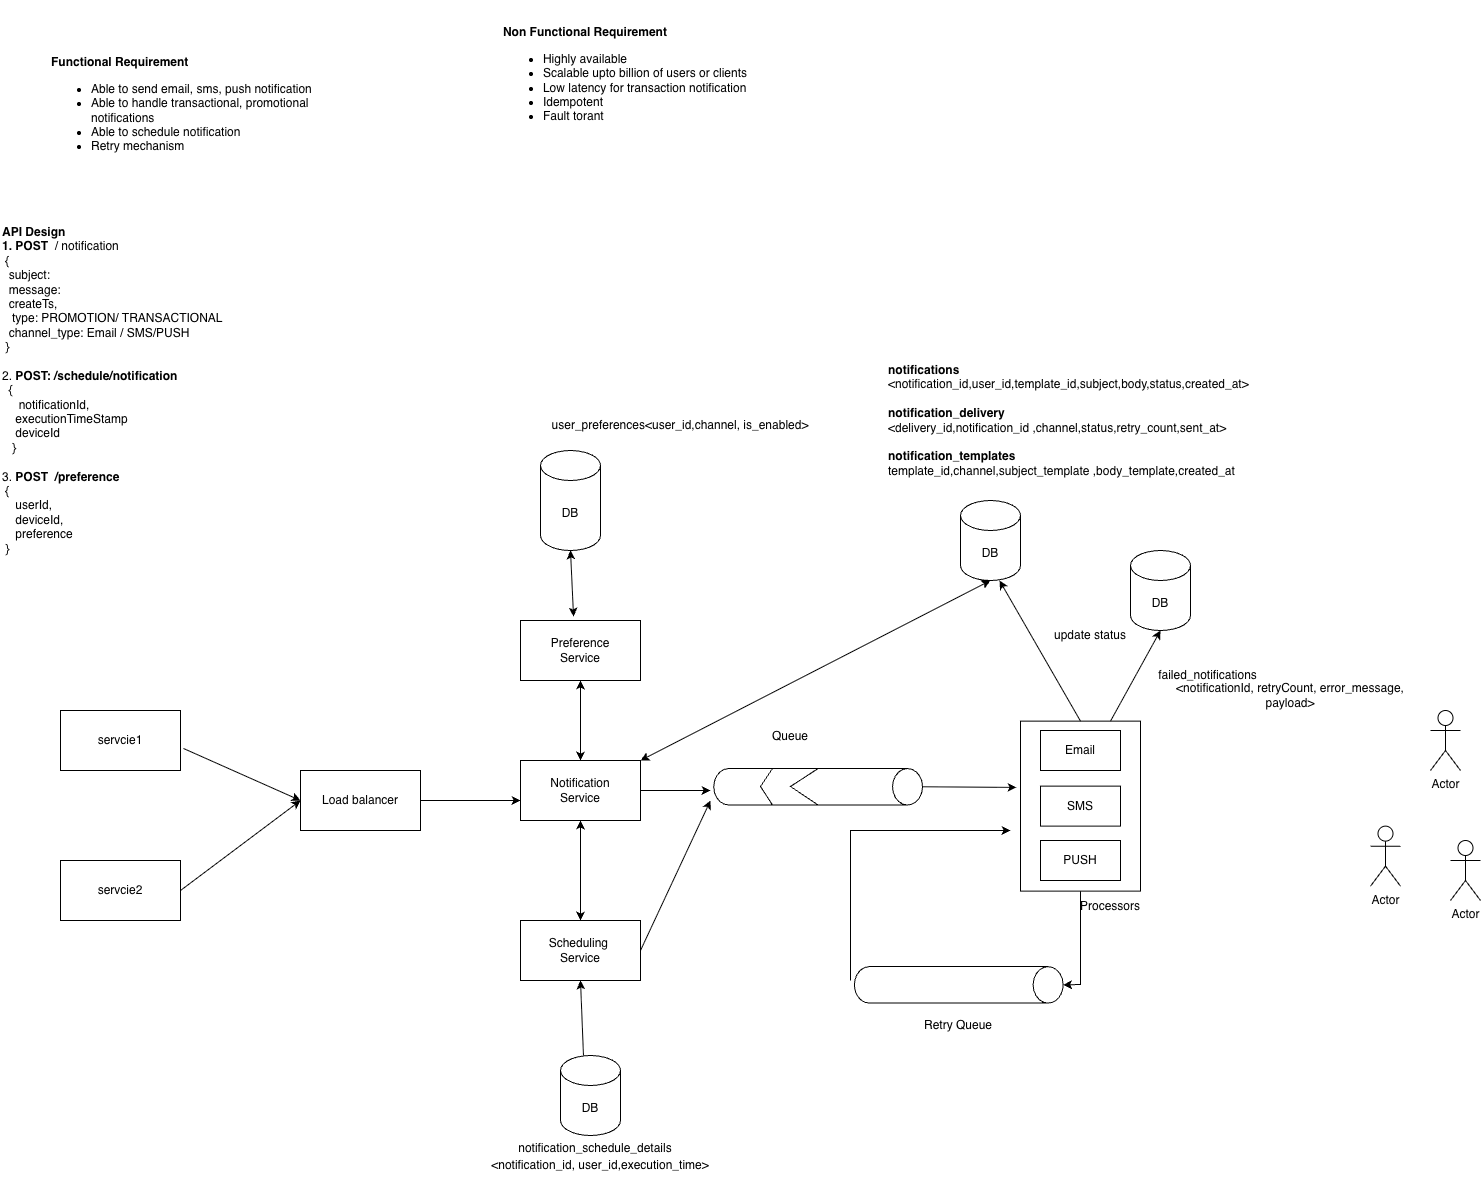

The diagram above was exported from draw.io. Its source (the exported page's mxGraphModel, read from the mxfile embedded in the PNG):
<mxGraphModel dx="1234" dy="1867" grid="1" gridSize="10" guides="1" tooltips="1" connect="1" arrows="1" fold="1" page="1" pageScale="1" pageWidth="827" pageHeight="1169" math="0" shadow="0">
  <root>
    <mxCell id="0" />
    <mxCell id="1" parent="0" />
    <mxCell id="eichLA_cTSUDNnY1UEdK-1" parent="1" style="rounded=0;whiteSpace=wrap;html=1;" value="servcie1" vertex="1">
      <mxGeometry height="60" width="120" x="100" y="240" as="geometry" />
    </mxCell>
    <mxCell id="eichLA_cTSUDNnY1UEdK-2" parent="1" style="rounded=0;whiteSpace=wrap;html=1;" value="servcie2" vertex="1">
      <mxGeometry height="60" width="120" x="100" y="390" as="geometry" />
    </mxCell>
    <mxCell id="eichLA_cTSUDNnY1UEdK-3" parent="1" style="rounded=0;whiteSpace=wrap;html=1;" value="Load balancer" vertex="1">
      <mxGeometry height="60" width="120" x="340" y="300" as="geometry" />
    </mxCell>
    <mxCell id="eichLA_cTSUDNnY1UEdK-5" edge="1" parent="1" source="eichLA_cTSUDNnY1UEdK-1" style="endArrow=classic;html=1;rounded=0;entryX=0;entryY=0.5;entryDx=0;entryDy=0;exitX=1.025;exitY=0.633;exitDx=0;exitDy=0;exitPerimeter=0;" target="eichLA_cTSUDNnY1UEdK-3" value="">
      <mxGeometry height="50" relative="1" width="50" as="geometry">
        <mxPoint x="390" y="390" as="sourcePoint" />
        <mxPoint x="440" y="340" as="targetPoint" />
      </mxGeometry>
    </mxCell>
    <mxCell id="eichLA_cTSUDNnY1UEdK-6" edge="1" parent="1" source="eichLA_cTSUDNnY1UEdK-2" style="endArrow=classic;html=1;rounded=0;exitX=1;exitY=0.5;exitDx=0;exitDy=0;" value="">
      <mxGeometry height="50" relative="1" width="50" as="geometry">
        <mxPoint x="260" y="290" as="sourcePoint" />
        <mxPoint x="340" y="330" as="targetPoint" />
      </mxGeometry>
    </mxCell>
    <mxCell id="eichLA_cTSUDNnY1UEdK-7" edge="1" parent="1" source="eichLA_cTSUDNnY1UEdK-3" style="endArrow=classic;html=1;rounded=0;exitX=1;exitY=0.5;exitDx=0;exitDy=0;" value="">
      <mxGeometry height="50" relative="1" width="50" as="geometry">
        <mxPoint x="390" y="390" as="sourcePoint" />
        <mxPoint x="560" y="330" as="targetPoint" />
      </mxGeometry>
    </mxCell>
    <mxCell id="eichLA_cTSUDNnY1UEdK-8" parent="1" style="rounded=0;whiteSpace=wrap;html=1;" value="Notification&lt;br&gt;Service" vertex="1">
      <mxGeometry height="60" width="120" x="560" y="290" as="geometry" />
    </mxCell>
    <mxCell id="eichLA_cTSUDNnY1UEdK-9" parent="1" style="rounded=0;whiteSpace=wrap;html=1;" value="Preference&lt;br&gt;Service" vertex="1">
      <mxGeometry height="60" width="120" x="560" y="150" as="geometry" />
    </mxCell>
    <mxCell id="eichLA_cTSUDNnY1UEdK-10" edge="1" parent="1" source="eichLA_cTSUDNnY1UEdK-8" style="endArrow=classic;html=1;rounded=0;entryX=0.5;entryY=1;entryDx=0;entryDy=0;exitX=0.5;exitY=0;exitDx=0;exitDy=0;startArrow=classic;startFill=1;" target="eichLA_cTSUDNnY1UEdK-9" value="">
      <mxGeometry height="50" relative="1" width="50" as="geometry">
        <mxPoint x="620" y="280" as="sourcePoint" />
        <mxPoint x="440" y="340" as="targetPoint" />
      </mxGeometry>
    </mxCell>
    <mxCell id="eichLA_cTSUDNnY1UEdK-11" parent="1" style="rounded=0;whiteSpace=wrap;html=1;" value="Scheduling&amp;nbsp;&lt;br&gt;Service" vertex="1">
      <mxGeometry height="60" width="120" x="560" y="450" as="geometry" />
    </mxCell>
    <mxCell id="eichLA_cTSUDNnY1UEdK-12" edge="1" parent="1" source="eichLA_cTSUDNnY1UEdK-11" style="endArrow=classic;html=1;rounded=0;entryX=0.5;entryY=1;entryDx=0;entryDy=0;startArrow=classic;startFill=1;" target="eichLA_cTSUDNnY1UEdK-8" value="">
      <mxGeometry height="50" relative="1" width="50" as="geometry">
        <mxPoint x="390" y="390" as="sourcePoint" />
        <mxPoint x="440" y="340" as="targetPoint" />
      </mxGeometry>
    </mxCell>
    <mxCell id="eichLA_cTSUDNnY1UEdK-14" parent="1" style="shape=cylinder3;whiteSpace=wrap;html=1;boundedLbl=1;backgroundOutline=1;size=15;rotation=90;" value="" vertex="1">
      <mxGeometry height="208.75" width="36.5" x="839.38" y="211.88" as="geometry" />
    </mxCell>
    <mxCell id="eichLA_cTSUDNnY1UEdK-17" edge="1" parent="1" source="eichLA_cTSUDNnY1UEdK-14" style="endArrow=none;html=1;rounded=0;entryX=0;entryY=0;entryDx=0;entryDy=150;entryPerimeter=0;exitX=1;exitY=0;exitDx=0;exitDy=150;exitPerimeter=0;" target="eichLA_cTSUDNnY1UEdK-14" value="">
      <mxGeometry height="50" relative="1" width="50" as="geometry">
        <Array as="points">
          <mxPoint x="800" y="316" />
        </Array>
        <mxPoint x="390" y="410" as="sourcePoint" />
        <mxPoint x="440" y="360" as="targetPoint" />
      </mxGeometry>
    </mxCell>
    <mxCell id="eichLA_cTSUDNnY1UEdK-18" edge="1" parent="1" source="eichLA_cTSUDNnY1UEdK-14" style="endArrow=none;html=1;rounded=0;entryX=0;entryY=0.5;entryDx=0;entryDy=0;entryPerimeter=0;exitX=1;exitY=0.5;exitDx=0;exitDy=0;exitPerimeter=0;" target="eichLA_cTSUDNnY1UEdK-14" value="">
      <mxGeometry height="50" relative="1" width="50" as="geometry">
        <Array as="points">
          <mxPoint x="830" y="316" />
        </Array>
        <mxPoint x="812" y="347" as="sourcePoint" />
        <mxPoint x="812" y="310" as="targetPoint" />
      </mxGeometry>
    </mxCell>
    <mxCell id="eichLA_cTSUDNnY1UEdK-20" edge="1" parent="1" source="eichLA_cTSUDNnY1UEdK-8" style="endArrow=classic;html=1;rounded=0;exitX=1;exitY=0.5;exitDx=0;exitDy=0;" value="">
      <mxGeometry height="50" relative="1" width="50" as="geometry">
        <mxPoint x="390" y="410" as="sourcePoint" />
        <mxPoint x="750" y="320" as="targetPoint" />
      </mxGeometry>
    </mxCell>
    <mxCell id="eichLA_cTSUDNnY1UEdK-21" parent="1" style="text;html=1;whiteSpace=wrap;strokeColor=none;fillColor=none;align=center;verticalAlign=middle;rounded=0;" value="Queue" vertex="1">
      <mxGeometry height="30" width="60" x="800" y="250.63" as="geometry" />
    </mxCell>
    <mxCell id="eichLA_cTSUDNnY1UEdK-22" parent="1" style="rounded=0;whiteSpace=wrap;html=1;" value="" vertex="1">
      <mxGeometry height="170" width="120" x="1060" y="250.63" as="geometry" />
    </mxCell>
    <mxCell id="eichLA_cTSUDNnY1UEdK-23" edge="1" parent="1" source="eichLA_cTSUDNnY1UEdK-14" style="endArrow=classic;html=1;rounded=0;entryX=-0.033;entryY=0.39;entryDx=0;entryDy=0;entryPerimeter=0;exitX=0.5;exitY=0;exitDx=0;exitDy=0;exitPerimeter=0;" target="eichLA_cTSUDNnY1UEdK-22" value="">
      <mxGeometry height="50" relative="1" width="50" as="geometry">
        <mxPoint x="860" y="410" as="sourcePoint" />
        <mxPoint x="910" y="360" as="targetPoint" />
      </mxGeometry>
    </mxCell>
    <mxCell id="eichLA_cTSUDNnY1UEdK-24" parent="1" style="text;html=1;whiteSpace=wrap;strokeColor=none;fillColor=none;align=center;verticalAlign=middle;rounded=0;" value="Processors" vertex="1">
      <mxGeometry height="30" width="60" x="1120" y="420.63" as="geometry" />
    </mxCell>
    <mxCell id="eichLA_cTSUDNnY1UEdK-25" parent="1" style="rounded=0;whiteSpace=wrap;html=1;" value="Email" vertex="1">
      <mxGeometry height="40" width="80" x="1080" y="260" as="geometry" />
    </mxCell>
    <mxCell id="eichLA_cTSUDNnY1UEdK-26" parent="1" style="rounded=0;whiteSpace=wrap;html=1;" value="SMS" vertex="1">
      <mxGeometry height="40" width="80" x="1080" y="315.63" as="geometry" />
    </mxCell>
    <mxCell id="eichLA_cTSUDNnY1UEdK-27" parent="1" style="rounded=0;whiteSpace=wrap;html=1;" value="PUSH" vertex="1">
      <mxGeometry height="40" width="80" x="1080" y="370" as="geometry" />
    </mxCell>
    <mxCell id="eichLA_cTSUDNnY1UEdK-28" parent="1" style="shape=cylinder3;whiteSpace=wrap;html=1;boundedLbl=1;backgroundOutline=1;size=15;rotation=90;" value="" vertex="1">
      <mxGeometry height="208.75" width="36.5" x="979.9949999999999" y="409.995" as="geometry" />
    </mxCell>
    <mxCell id="eichLA_cTSUDNnY1UEdK-30" edge="1" parent="1" source="eichLA_cTSUDNnY1UEdK-11" style="endArrow=classic;html=1;rounded=0;exitX=1;exitY=0.5;exitDx=0;exitDy=0;" value="">
      <mxGeometry height="50" relative="1" width="50" as="geometry">
        <mxPoint x="860" y="410" as="sourcePoint" />
        <mxPoint x="750" y="330" as="targetPoint" />
      </mxGeometry>
    </mxCell>
    <mxCell id="eichLA_cTSUDNnY1UEdK-35" edge="1" parent="1" style="endArrow=classic;html=1;rounded=0;" value="">
      <mxGeometry height="50" relative="1" width="50" as="geometry">
        <Array as="points">
          <mxPoint x="890" y="360" />
        </Array>
        <mxPoint x="890" y="510" as="sourcePoint" />
        <mxPoint x="1050" y="360" as="targetPoint" />
      </mxGeometry>
    </mxCell>
    <mxCell id="eichLA_cTSUDNnY1UEdK-36" edge="1" parent="1" source="eichLA_cTSUDNnY1UEdK-22" style="endArrow=classic;html=1;rounded=0;entryX=0.5;entryY=0;entryDx=0;entryDy=0;entryPerimeter=0;exitX=0.5;exitY=1;exitDx=0;exitDy=0;" target="eichLA_cTSUDNnY1UEdK-28" value="">
      <mxGeometry height="50" relative="1" width="50" as="geometry">
        <Array as="points">
          <mxPoint x="1120" y="514" />
        </Array>
        <mxPoint x="860" y="410" as="sourcePoint" />
        <mxPoint x="910" y="360" as="targetPoint" />
      </mxGeometry>
    </mxCell>
    <mxCell id="eichLA_cTSUDNnY1UEdK-37" parent="1" style="text;html=1;whiteSpace=wrap;strokeColor=none;fillColor=none;align=center;verticalAlign=middle;rounded=0;" value="Retry Queue" vertex="1">
      <mxGeometry height="30" width="100" x="948.24" y="540" as="geometry" />
    </mxCell>
    <mxCell id="eichLA_cTSUDNnY1UEdK-38" parent="1" style="shape=cylinder3;whiteSpace=wrap;html=1;boundedLbl=1;backgroundOutline=1;size=15;" value="DB" vertex="1">
      <mxGeometry height="100" width="60" x="580" y="-20" as="geometry" />
    </mxCell>
    <mxCell id="eichLA_cTSUDNnY1UEdK-40" edge="1" parent="1" source="eichLA_cTSUDNnY1UEdK-9" style="endArrow=classic;startArrow=classic;html=1;rounded=0;entryX=0.5;entryY=1;entryDx=0;entryDy=0;entryPerimeter=0;exitX=0.442;exitY=-0.067;exitDx=0;exitDy=0;exitPerimeter=0;" target="eichLA_cTSUDNnY1UEdK-38" value="">
      <mxGeometry height="50" relative="1" width="50" as="geometry">
        <mxPoint x="860" y="290" as="sourcePoint" />
        <mxPoint x="910" y="240" as="targetPoint" />
      </mxGeometry>
    </mxCell>
    <mxCell id="eichLA_cTSUDNnY1UEdK-41" parent="1" style="text;html=1;whiteSpace=wrap;strokeColor=none;fillColor=none;align=center;verticalAlign=middle;rounded=0;" value="user_preferences&amp;lt;user_id,channel, is_enabled&amp;gt;" vertex="1">
      <mxGeometry height="30" width="320" x="560" y="-60" as="geometry" />
    </mxCell>
    <mxCell id="eichLA_cTSUDNnY1UEdK-42" parent="1" style="shape=cylinder3;whiteSpace=wrap;html=1;boundedLbl=1;backgroundOutline=1;size=15;" value="DB" vertex="1">
      <mxGeometry height="80" width="60" x="600" y="585" as="geometry" />
    </mxCell>
    <mxCell id="eichLA_cTSUDNnY1UEdK-43" edge="1" parent="1" source="eichLA_cTSUDNnY1UEdK-42" style="endArrow=classic;html=1;rounded=0;entryX=0.5;entryY=1;entryDx=0;entryDy=0;exitX=0.383;exitY=0;exitDx=0;exitDy=0;exitPerimeter=0;" target="eichLA_cTSUDNnY1UEdK-11" value="">
      <mxGeometry height="50" relative="1" width="50" as="geometry">
        <mxPoint x="860" y="600" as="sourcePoint" />
        <mxPoint x="910" y="550" as="targetPoint" />
      </mxGeometry>
    </mxCell>
    <mxCell id="eichLA_cTSUDNnY1UEdK-44" parent="1" style="text;html=1;whiteSpace=wrap;strokeColor=none;fillColor=none;align=center;verticalAlign=middle;rounded=0;" value="notification_schedule_details&lt;div&gt;&lt;br/&gt;&lt;/div&gt;" vertex="1">
      <mxGeometry height="30" width="210" x="530" y="670" as="geometry" />
    </mxCell>
    <mxCell id="eichLA_cTSUDNnY1UEdK-46" parent="1" style="text;html=1;whiteSpace=wrap;strokeColor=none;fillColor=none;align=center;verticalAlign=middle;rounded=0;" value="&amp;lt;notification_id, user_id,execution_time&amp;gt;" vertex="1">
      <mxGeometry height="30" width="220" x="530" y="680" as="geometry" />
    </mxCell>
    <mxCell id="eichLA_cTSUDNnY1UEdK-47" parent="1" style="shape=cylinder3;whiteSpace=wrap;html=1;boundedLbl=1;backgroundOutline=1;size=15;" value="DB" vertex="1">
      <mxGeometry height="80" width="60" x="1000" y="30" as="geometry" />
    </mxCell>
    <mxCell id="eichLA_cTSUDNnY1UEdK-48" edge="1" parent="1" source="eichLA_cTSUDNnY1UEdK-8" style="endArrow=classic;startArrow=classic;html=1;rounded=0;entryX=0.5;entryY=1;entryDx=0;entryDy=0;entryPerimeter=0;exitX=1;exitY=0;exitDx=0;exitDy=0;" target="eichLA_cTSUDNnY1UEdK-47" value="">
      <mxGeometry height="50" relative="1" width="50" as="geometry">
        <mxPoint x="860" y="330" as="sourcePoint" />
        <mxPoint x="910" y="280" as="targetPoint" />
      </mxGeometry>
    </mxCell>
    <mxCell id="eichLA_cTSUDNnY1UEdK-51" edge="1" parent="1" source="eichLA_cTSUDNnY1UEdK-22" style="endArrow=classic;html=1;rounded=0;entryX=0.65;entryY=1;entryDx=0;entryDy=0;entryPerimeter=0;exitX=0.5;exitY=0;exitDx=0;exitDy=0;" target="eichLA_cTSUDNnY1UEdK-47" value="">
      <mxGeometry height="50" relative="1" width="50" as="geometry">
        <mxPoint x="860" y="330" as="sourcePoint" />
        <mxPoint x="910" y="280" as="targetPoint" />
      </mxGeometry>
    </mxCell>
    <mxCell id="eichLA_cTSUDNnY1UEdK-53" parent="1" style="shape=umlActor;verticalLabelPosition=bottom;verticalAlign=top;html=1;outlineConnect=0;" value="Actor" vertex="1">
      <mxGeometry height="60" width="30" x="1490" y="370" as="geometry" />
    </mxCell>
    <mxCell id="eichLA_cTSUDNnY1UEdK-54" parent="1" style="shape=umlActor;verticalLabelPosition=bottom;verticalAlign=top;html=1;outlineConnect=0;" value="Actor" vertex="1">
      <mxGeometry height="60" width="30" x="1470" y="240" as="geometry" />
    </mxCell>
    <mxCell id="eichLA_cTSUDNnY1UEdK-55" parent="1" style="shape=umlActor;verticalLabelPosition=bottom;verticalAlign=top;html=1;outlineConnect=0;" value="Actor" vertex="1">
      <mxGeometry height="60" width="30" x="1410" y="355.63" as="geometry" />
    </mxCell>
    <mxCell id="eichLA_cTSUDNnY1UEdK-58" parent="1" style="text;html=1;whiteSpace=wrap;strokeColor=none;fillColor=none;align=center;verticalAlign=middle;rounded=0;" value="update status" vertex="1">
      <mxGeometry height="30" width="100" x="1080" y="150" as="geometry" />
    </mxCell>
    <mxCell id="eichLA_cTSUDNnY1UEdK-59" parent="1" style="text;html=1;whiteSpace=wrap;strokeColor=none;fillColor=none;align=center;verticalAlign=middle;rounded=0;" value="&lt;div style=&quot;text-align: left;&quot;&gt;&lt;span style=&quot;background-color: transparent; color: light-dark(rgb(0, 0, 0), rgb(255, 255, 255));&quot;&gt;&lt;b&gt;Functional Requirement&lt;/b&gt;&lt;/span&gt;&lt;/div&gt;&lt;ul&gt;&lt;li style=&quot;text-align: left;&quot;&gt;Able to send email, sms, push notification&amp;nbsp;&lt;/li&gt;&lt;li style=&quot;text-align: left;&quot;&gt;Able to handle transactional, promotional notifications&lt;/li&gt;&lt;li style=&quot;text-align: left;&quot;&gt;Able to schedule notification&lt;/li&gt;&lt;li style=&quot;text-align: left;&quot;&gt;Retry mechanism&lt;/li&gt;&lt;/ul&gt;" vertex="1">
      <mxGeometry height="160" width="310" x="90" y="-440" as="geometry" />
    </mxCell>
    <mxCell id="eichLA_cTSUDNnY1UEdK-60" parent="1" style="text;html=1;whiteSpace=wrap;strokeColor=none;fillColor=none;align=center;verticalAlign=middle;rounded=0;" value="&lt;div style=&quot;text-align: left;&quot;&gt;&lt;span style=&quot;background-color: transparent; color: light-dark(rgb(0, 0, 0), rgb(255, 255, 255));&quot;&gt;&lt;b&gt;Non Functional Requirement&lt;/b&gt;&lt;/span&gt;&lt;/div&gt;&lt;ul&gt;&lt;li style=&quot;text-align: left;&quot;&gt;Highly available&amp;nbsp;&lt;/li&gt;&lt;li style=&quot;text-align: left;&quot;&gt;Scalable upto billion of users or clients&lt;/li&gt;&lt;li style=&quot;text-align: left;&quot;&gt;Low latency for transaction notification&lt;/li&gt;&lt;li style=&quot;text-align: left;&quot;&gt;Idempotent&lt;/li&gt;&lt;li style=&quot;text-align: left;&quot;&gt;Fault torant&lt;/li&gt;&lt;/ul&gt;" vertex="1">
      <mxGeometry height="160" width="310" x="510" y="-470" as="geometry" />
    </mxCell>
    <mxCell id="eichLA_cTSUDNnY1UEdK-61" parent="1" style="shape=cylinder3;whiteSpace=wrap;html=1;boundedLbl=1;backgroundOutline=1;size=15;" value="DB" vertex="1">
      <mxGeometry height="80" width="60" x="1170" y="80" as="geometry" />
    </mxCell>
    <mxCell id="eichLA_cTSUDNnY1UEdK-62" edge="1" parent="1" source="eichLA_cTSUDNnY1UEdK-22" style="endArrow=classic;html=1;rounded=0;entryX=0.5;entryY=1;entryDx=0;entryDy=0;entryPerimeter=0;exitX=0.75;exitY=0;exitDx=0;exitDy=0;" target="eichLA_cTSUDNnY1UEdK-61" value="">
      <mxGeometry height="50" relative="1" width="50" as="geometry">
        <mxPoint x="900" y="400" as="sourcePoint" />
        <mxPoint x="950" y="350" as="targetPoint" />
      </mxGeometry>
    </mxCell>
    <mxCell id="eichLA_cTSUDNnY1UEdK-65" parent="1" style="text;html=1;whiteSpace=wrap;strokeColor=none;fillColor=none;align=center;verticalAlign=middle;rounded=0;" value="failed_notifications" vertex="1">
      <mxGeometry height="30" width="125" x="1185" y="190" as="geometry" />
    </mxCell>
    <mxCell id="eichLA_cTSUDNnY1UEdK-66" parent="1" style="text;html=1;whiteSpace=wrap;strokeColor=none;fillColor=none;align=center;verticalAlign=middle;rounded=0;" value="&amp;lt;notificationId, retryCount, error_message, payload&amp;gt;" vertex="1">
      <mxGeometry height="30" width="280" x="1190" y="210" as="geometry" />
    </mxCell>
    <mxCell id="eichLA_cTSUDNnY1UEdK-67" parent="1" style="text;html=1;whiteSpace=wrap;strokeColor=none;fillColor=none;align=left;verticalAlign=middle;rounded=0;" value="&lt;b&gt;API Design&lt;/b&gt;&lt;div&gt;&lt;b&gt;1. POST&amp;nbsp; &lt;/b&gt;/ notification&lt;/div&gt;&lt;div&gt;&amp;nbsp;{&lt;/div&gt;&lt;div&gt;&amp;nbsp; subject:&lt;/div&gt;&lt;div&gt;&amp;nbsp; message:&lt;br&gt;&amp;nbsp; createTs,&lt;br&gt;&amp;nbsp; &amp;nbsp;type: PROMOTION/ TRANSACTIONAL&lt;br&gt;&amp;nbsp; channel_type: Email / SMS/PUSH&lt;/div&gt;&lt;div&gt;&amp;nbsp;}&lt;br&gt;&lt;br&gt;2. &lt;b&gt;POST: /schedule/notification&lt;/b&gt;&lt;br&gt;&amp;nbsp; {&lt;/div&gt;&lt;div&gt;&amp;nbsp; &amp;nbsp; &amp;nbsp;notificationId,&lt;/div&gt;&lt;div&gt;&amp;nbsp; &amp;nbsp; executionTimeStamp&lt;/div&gt;&lt;div&gt;&amp;nbsp; &amp;nbsp; deviceId&lt;/div&gt;&lt;div&gt;&amp;nbsp; &amp;nbsp;}&lt;/div&gt;&lt;div&gt;&lt;br&gt;&lt;/div&gt;&lt;div&gt;3. &lt;b&gt;POST&amp;nbsp; /preference&lt;/b&gt;&lt;br&gt;&amp;nbsp;{&lt;/div&gt;&lt;div&gt;&amp;nbsp; &amp;nbsp; userId,&lt;br&gt;&amp;nbsp; &amp;nbsp; deviceId,&lt;/div&gt;&lt;div&gt;&amp;nbsp; &amp;nbsp; preference&lt;/div&gt;&lt;div&gt;&amp;nbsp;}&lt;/div&gt;" vertex="1">
      <mxGeometry height="360" width="310" x="40" y="-260" as="geometry" />
    </mxCell>
    <mxCell id="eichLA_cTSUDNnY1UEdK-69" parent="1" style="text;html=1;whiteSpace=wrap;strokeColor=none;fillColor=none;align=center;verticalAlign=middle;rounded=0;" value="&lt;div style=&quot;text-align: left;&quot;&gt;&lt;b&gt;notifications&lt;/b&gt;&lt;/div&gt;&lt;div&gt;&amp;lt;notification_id,user_id,template_id,subject,body,status,created_at&amp;gt;&amp;nbsp; &amp;nbsp; &amp;nbsp; &amp;nbsp;&lt;br&gt;&lt;div style=&quot;text-align: left;&quot;&gt;&lt;div&gt;&lt;br&gt;&lt;/div&gt;&lt;div&gt;&lt;b&gt;notification_delivery&lt;/b&gt;&lt;/div&gt;&lt;div&gt;&amp;lt;delivery_id,notification_id ,channel,status,retry_count,sent_at&amp;gt;&lt;br&gt;&lt;br&gt;&lt;/div&gt;&lt;div&gt;&lt;div&gt;&lt;b&gt;notification_templates&lt;/b&gt;&lt;/div&gt;&lt;div&gt;template_id,channel,subject_template ,body_template,created_at&amp;nbsp;&lt;/div&gt;&lt;/div&gt;&lt;/div&gt;&lt;/div&gt;" vertex="1">
      <mxGeometry height="140" width="410" x="915" y="-120" as="geometry" />
    </mxCell>
  </root>
</mxGraphModel>